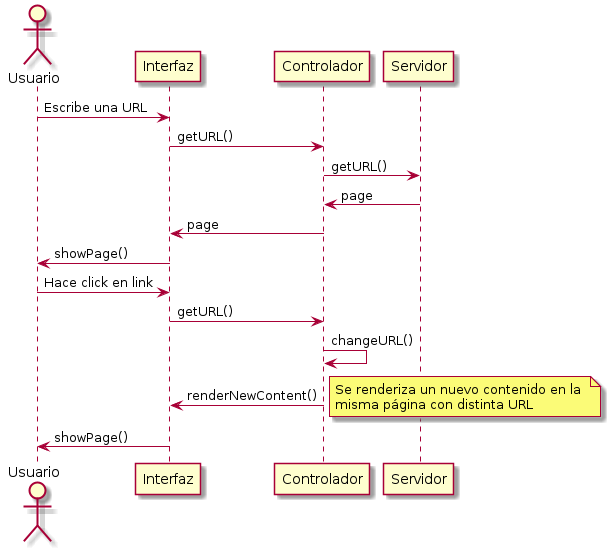

The diagram above was rendered by PlantUML. Its source (embedded in the PNG):
@startuml
actor Usuario

Usuario -> Interfaz: Escribe una URL
Interfaz -> Controlador: getURL()
Controlador -> Servidor: getURL()

Servidor -> Controlador: page
Controlador -> Interfaz: page
Interfaz -> Usuario: showPage()

Usuario -> Interfaz: Hace click en link
Interfaz -> Controlador: getURL()
Controlador -> Controlador: changeURL()
Controlador -> Interfaz: renderNewContent()

note right
Se renderiza un nuevo contenido en la 
misma página con distinta URL
end note

Interfaz -> Usuario: showPage()
@enduml